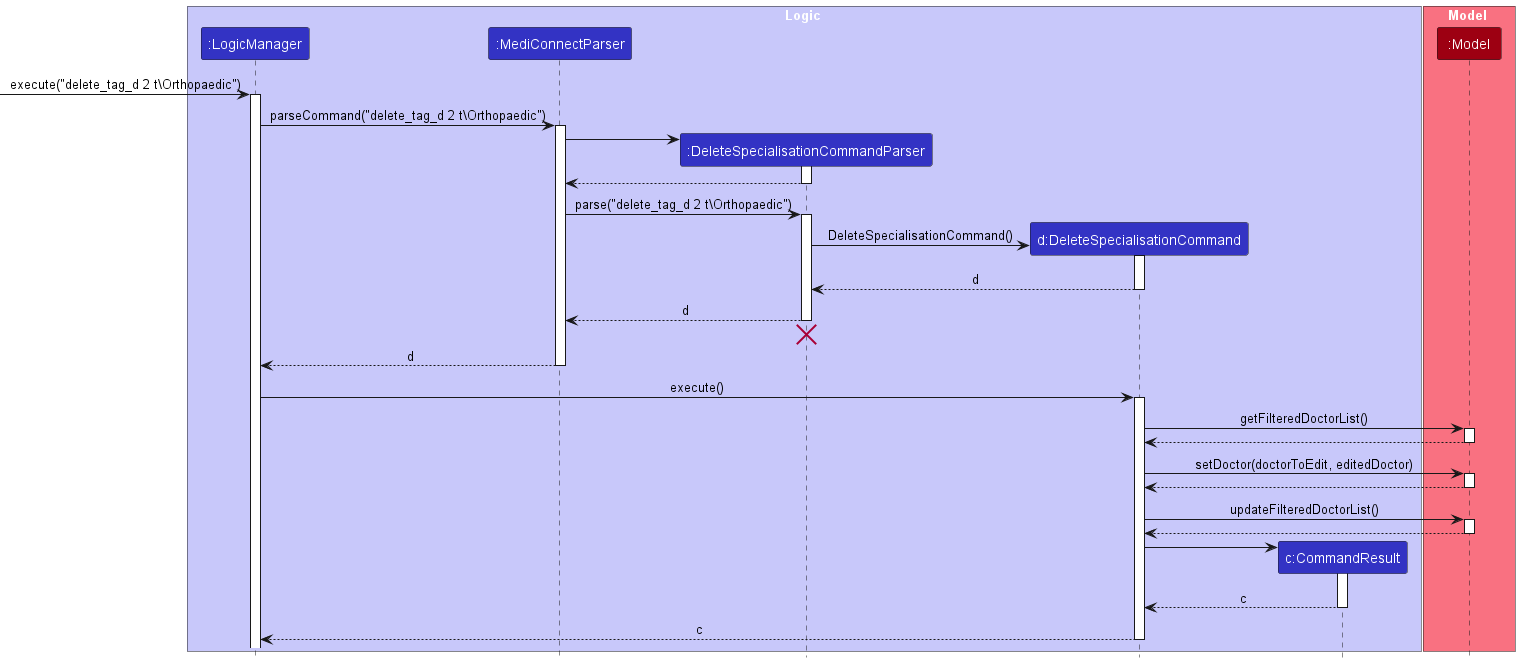

The diagram above was rendered by PlantUML. Its source (embedded in the PNG):
@startuml
!include ./style.puml
skinparam ArrowFontStyle plain

box Logic LOGIC_COLOR_T1
participant ":LogicManager" as LogicManager LOGIC_COLOR
participant ":MediConnectParser" as MediConnectParser LOGIC_COLOR
participant ":DeleteSpecialisationCommandParser" as DeleteSpecialisationCommandParser LOGIC_COLOR
participant "d:DeleteSpecialisationCommand" as DeleteSpecialisationCommand LOGIC_COLOR
participant "c:CommandResult" as CommandResult LOGIC_COLOR
end box

box Model MODEL_COLOR_T1
participant ":Model" as Model MODEL_COLOR
end box

[-> LogicManager : execute("delete_tag_d 2 t\Orthopaedic")
activate LogicManager

LogicManager -> MediConnectParser : parseCommand("delete_tag_d 2 t\Orthopaedic")
activate MediConnectParser

create DeleteSpecialisationCommandParser
MediConnectParser -> DeleteSpecialisationCommandParser
activate DeleteSpecialisationCommandParser

DeleteSpecialisationCommandParser --> MediConnectParser
deactivate DeleteSpecialisationCommandParser

MediConnectParser -> DeleteSpecialisationCommandParser : parse("delete_tag_d 2 t\Orthopaedic")
activate DeleteSpecialisationCommandParser


create DeleteSpecialisationCommand
DeleteSpecialisationCommandParser -> DeleteSpecialisationCommand : DeleteSpecialisationCommand()
activate DeleteSpecialisationCommand

DeleteSpecialisationCommand --> DeleteSpecialisationCommandParser : d
deactivate DeleteSpecialisationCommand

DeleteSpecialisationCommandParser --> MediConnectParser : d
deactivate DeleteSpecialisationCommandParser

DeleteSpecialisationCommandParser -[hidden]-> MediConnectParser
destroy DeleteSpecialisationCommandParser

MediConnectParser --> LogicManager : d
deactivate MediConnectParser

LogicManager -> DeleteSpecialisationCommand : execute()
activate DeleteSpecialisationCommand


DeleteSpecialisationCommand -> Model : getFilteredDoctorList()
activate Model

Model --> DeleteSpecialisationCommand
deactivate Model

DeleteSpecialisationCommand -> Model : setDoctor(doctorToEdit, editedDoctor)
activate Model

Model --> DeleteSpecialisationCommand
deactivate Model

DeleteSpecialisationCommand -> Model : updateFilteredDoctorList()
activate Model

Model --> DeleteSpecialisationCommand
deactivate Model

create CommandResult
DeleteSpecialisationCommand -> CommandResult
activate CommandResult

CommandResult --> DeleteSpecialisationCommand : c
deactivate CommandResult

DeleteSpecialisationCommand --> LogicManager : c
deactivate DeleteSpecialisationCommand
@enduml